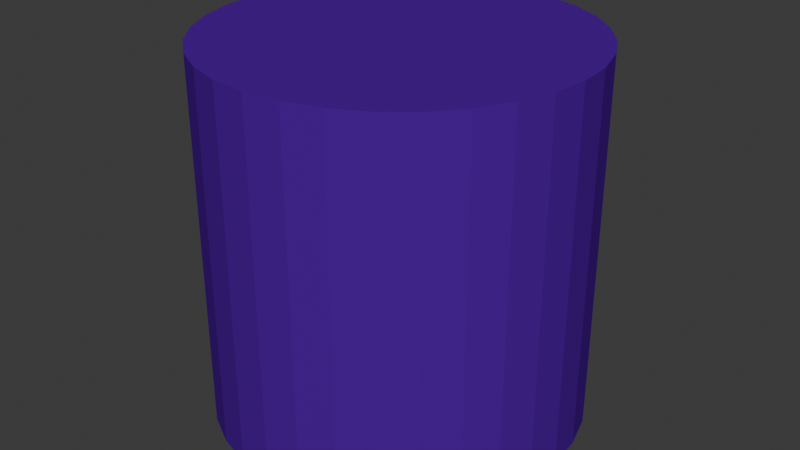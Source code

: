 # Source: pieza3Planeta5.blend  (saved by Blender 4.0.36; exported with 4.5.12 LTS)
import bpy
from mathutils import Matrix  # noqa: F401  (used for matrix-valued properties, if any)

bpy.ops.wm.read_factory_settings(use_empty=True)
scene = bpy.context.scene
scene.name = 'Scene'

# ---- collections
col_collection = bpy.data.collections.new('Collection'); scene.collection.children.link(col_collection)

# ---- materials (node trees are filled in below, after node groups)
mat_material = bpy.data.materials.new('Material')
mat_material.alpha_threshold = 0.0
mat_material.use_backface_culling = True
mat_material.use_transparent_shadow = False
mat_material.roughness = 0.5
mat_material.line_color = (0.0, 0.0, 0.0, 1.0)

# ---- material node trees
mat_material.use_nodes = True; mat_material.node_tree.nodes.clear()
_N = mat_material.node_tree.nodes; _L = mat_material.node_tree.links
n0 = _N.new('ShaderNodeOutputMaterial'); n0.name = 'Material Output'; n0.location = (300, 300)
n1 = _N.new('ShaderNodeBsdfPrincipled'); n1.name = 'Principled BSDF'; n1.location = (10, 300)
n1.inputs[0].default_value = (0.08024, 0.0, 0.3121, 1.0)
n1.inputs[2].default_value = 1.0
n1.inputs[3].default_value = 1.0
_L.new(n1.outputs[0], n0.inputs[0])
n0.is_active_output = True

# ---- world
world_world = bpy.data.worlds.new('World'); scene.world = world_world
world_world.use_nodes = True; world_world.node_tree.nodes.clear()
_N = world_world.node_tree.nodes; _L = world_world.node_tree.links
n0 = _N.new('ShaderNodeOutputWorld'); n0.name = 'World Output'; n0.location = (300, 300)
n1 = _N.new('ShaderNodeBackground'); n1.name = 'Background'; n1.location = (10, 300)
n1.inputs[0].default_value = (0.05088, 0.05088, 0.05088, 1.0)
_L.new(n1.outputs[0], n0.inputs[0])
n0.is_active_output = True
world_world.color = (0.05088, 0.05088, 0.05088)
world_world.use_sun_shadow = False
world_world.sun_shadow_jitter_overblur = 0.0

# ---- meshes
me_cylinder = bpy.data.meshes.new('Cylinder')
me_cylinder.from_pydata([(0.0, 1.0, -1.0), (0.0, 1.0, 1.0), (0.1951, 0.9808, -1.0), (0.1951, 0.9808, 1.0), (0.3827, 0.9239, -1.0), (0.3827, 0.9239, 1.0), (0.5556, 0.8315, -1.0), (0.5556, 0.8315, 1.0), (0.7071, 0.7071, -1.0), (0.7071, 0.7071, 1.0), (0.8315, 0.5556, -1.0), (0.8315, 0.5556, 1.0), (0.9239, 0.3827, -1.0), (0.9239, 0.3827, 1.0), (0.9808, 0.1951, -1.0), (0.9808, 0.1951, 1.0), (1.0, 0.0, -1.0), (1.0, 0.0, 1.0), (0.9808, -0.1951, -1.0), (0.9808, -0.1951, 1.0), (0.9239, -0.3827, -1.0), (0.9239, -0.3827, 1.0), (0.8315, -0.5556, -1.0), (0.8315, -0.5556, 1.0), (0.7071, -0.7071, -1.0), (0.7071, -0.7071, 1.0), (0.5556, -0.8315, -1.0), (0.5556, -0.8315, 1.0), (0.3827, -0.9239, -1.0), (0.3827, -0.9239, 1.0), (0.1951, -0.9808, -1.0), (0.1951, -0.9808, 1.0), (0.0, -1.0, -1.0), (0.0, -1.0, 1.0), (-0.1951, -0.9808, -1.0), (-0.1951, -0.9808, 1.0), (-0.3827, -0.9239, -1.0), (-0.3827, -0.9239, 1.0), (-0.5556, -0.8315, -1.0), (-0.5556, -0.8315, 1.0), (-0.7071, -0.7071, -1.0), (-0.7071, -0.7071, 1.0), (-0.8315, -0.5556, -1.0), (-0.8315, -0.5556, 1.0), (-0.9239, -0.3827, -1.0), (-0.9239, -0.3827, 1.0), (-0.9808, -0.1951, -1.0), (-0.9808, -0.1951, 1.0), (-1.0, 0.0, -1.0), (-1.0, 0.0, 1.0), (-0.9808, 0.1951, -1.0), (-0.9808, 0.1951, 1.0), (-0.9239, 0.3827, -1.0), (-0.9239, 0.3827, 1.0), (-0.8315, 0.5556, -1.0), (-0.8315, 0.5556, 1.0), (-0.7071, 0.7071, -1.0), (-0.7071, 0.7071, 1.0), (-0.5556, 0.8315, -1.0), (-0.5556, 0.8315, 1.0), (-0.3827, 0.9239, -1.0), (-0.3827, 0.9239, 1.0), (-0.1951, 0.9808, -1.0), (-0.1951, 0.9808, 1.0)], [], [(0, 1, 3, 2), (2, 3, 5, 4), (4, 5, 7, 6), (6, 7, 9, 8), (8, 9, 11, 10), (10, 11, 13, 12), (12, 13, 15, 14), (14, 15, 17, 16), (16, 17, 19, 18), (18, 19, 21, 20), (20, 21, 23, 22), (22, 23, 25, 24), (24, 25, 27, 26), (26, 27, 29, 28), (28, 29, 31, 30), (30, 31, 33, 32), (32, 33, 35, 34), (34, 35, 37, 36), (36, 37, 39, 38), (38, 39, 41, 40), (40, 41, 43, 42), (42, 43, 45, 44), (44, 45, 47, 46), (46, 47, 49, 48), (48, 49, 51, 50), (50, 51, 53, 52), (52, 53, 55, 54), (54, 55, 57, 56), (56, 57, 59, 58), (58, 59, 61, 60), (3, 1, 63, 61, 59, 57, 55, 53, 51, 49, 47, 45, 43, 41, 39, 37, 35, 33, 31, 29, 27, 25, 23, 21, 19, 17, 15, 13, 11, 9, 7, 5), (60, 61, 63, 62), (62, 63, 1, 0), (0, 2, 4, 6, 8, 10, 12, 14, 16, 18, 20, 22, 24, 26, 28, 30, 32, 34, 36, 38, 40, 42, 44, 46, 48, 50, 52, 54, 56, 58, 60, 62)])
_uv = me_cylinder.uv_layers.new(name='UVMap')
_uv.uv.foreach_set('vector', [1.0, 0.5, 1.0, 1.0, 0.9688, 1.0, 0.9688, 0.5, 0.9688, 0.5, 0.9688, 1.0, 0.9375, 1.0, 0.9375, 0.5, 0.9375, 0.5, 0.9375, 1.0, 0.9062, 1.0, 0.9062, 0.5, 0.9062, 0.5, 0.9062, 1.0, 0.875, 1.0, 0.875, 0.5, 0.875, 0.5, 0.875, 1.0, 0.8438, 1.0, 0.8438, 0.5, 0.8438, 0.5, 0.8438, 1.0, 0.8125, 1.0, 0.8125, 0.5, 0.8125, 0.5, 0.8125, 1.0, 0.7812, 1.0, 0.7812, 0.5, 0.7812, 0.5, 0.7812, 1.0, 0.75, 1.0, 0.75, 0.5, 0.75, 0.5, 0.75, 1.0, 0.7188, 1.0, 0.7188, 0.5, 0.7188, 0.5, 0.7188, 1.0, 0.6875, 1.0, 0.6875, 0.5, 0.6875, 0.5, 0.6875, 1.0, 0.6562, 1.0, 0.6562, 0.5, 0.6562, 0.5, 0.6562, 1.0, 0.625, 1.0, 0.625, 0.5, 0.625, 0.5, 0.625, 1.0, 0.5938, 1.0, 0.5938, 0.5, 0.5938, 0.5, 0.5938, 1.0, 0.5625, 1.0, 0.5625, 0.5, 0.5625, 0.5, 0.5625, 1.0, 0.5312, 1.0, 0.5312, 0.5, 0.5312, 0.5, 0.5312, 1.0, 0.5, 1.0, 0.5, 0.5, 0.5, 0.5, 0.5, 1.0, 0.4688, 1.0, 0.4688, 0.5, 0.4688, 0.5, 0.4688, 1.0, 0.4375, 1.0, 0.4375, 0.5, 0.4375, 0.5, 0.4375, 1.0, 0.4062, 1.0, 0.4062, 0.5, 0.4062, 0.5, 0.4062, 1.0, 0.375, 1.0, 0.375, 0.5, 0.375, 0.5, 0.375, 1.0, 0.3438, 1.0, 0.3438, 0.5, 0.3438, 0.5, 0.3438, 1.0, 0.3125, 1.0, 0.3125, 0.5, 0.3125, 0.5, 0.3125, 1.0, 0.2812, 1.0, 0.2812, 0.5, 0.2812, 0.5, 0.2812, 1.0, 0.25, 1.0, 0.25, 0.5, 0.25, 0.5, 0.25, 1.0, 0.2188, 1.0, 0.2188, 0.5, 0.2188, 0.5, 0.2188, 1.0, 0.1875, 1.0, 0.1875, 0.5, 0.1875, 0.5, 0.1875, 1.0, 0.1562, 1.0, 0.1562, 0.5, 0.1562, 0.5, 0.1562, 1.0, 0.125, 1.0, 0.125, 0.5, 0.125, 0.5, 0.125, 1.0, 0.09375, 1.0, 0.09375, 0.5, 0.09375, 0.5, 0.09375, 1.0, 0.0625, 1.0, 0.0625, 0.5, 0.2968, 0.4854, 0.25, 0.49, 0.2032, 0.4854, 0.1582, 0.4717, 0.1167, 0.4496, 0.08029, 0.4197, 0.05045, 0.3833, 0.02827, 0.3418, 0.01461, 0.2968, 0.01, 0.25, 0.01461, 0.2032, 0.02827, 0.1582, 0.05045, 0.1167, 0.08029, 0.08029, 0.1167, 0.05045, 0.1582, 0.02827, 0.2032, 0.01461, 0.25, 0.01, 0.2968, 0.01461, 0.3418, 0.02827, 0.3833, 0.05045, 0.4197, 0.08029, 0.4496, 0.1167, 0.4717, 0.1582, 0.4854, 0.2032, 0.49, 0.25, 0.4854, 0.2968, 0.4717, 0.3418, 0.4496, 0.3833, 0.4197, 0.4197, 0.3833, 0.4496, 0.3418, 0.4717, 0.0625, 0.5, 0.0625, 1.0, 0.03125, 1.0, 0.03125, 0.5, 0.03125, 0.5, 0.03125, 1.0, 0.0, 1.0, 0.0, 0.5, 0.75, 0.49, 0.7968, 0.4854, 0.8418, 0.4717, 0.8833, 0.4496, 0.9197, 0.4197, 0.9496, 0.3833, 0.9717, 0.3418, 0.9854, 0.2968, 0.99, 0.25, 0.9854, 0.2032, 0.9717, 0.1582, 0.9496, 0.1167, 0.9197, 0.08029, 0.8833, 0.05045, 0.8418, 0.02827, 0.7968, 0.01461, 0.75, 0.01, 0.7032, 0.01461, 0.6582, 0.02827, 0.6167, 0.05045, 0.5803, 0.08029, 0.5504, 0.1167, 0.5283, 0.1582, 0.5146, 0.2032, 0.51, 0.25, 0.5146, 0.2968, 0.5283, 0.3418, 0.5504, 0.3833, 0.5803, 0.4197, 0.6167, 0.4496, 0.6582, 0.4717, 0.7032, 0.4854])
me_cylinder.materials.append(mat_material)
me_cylinder.update()

# ---- objects
ob_cylinder = bpy.data.objects.new('Cylinder', me_cylinder)

# ---- transforms, parenting, visibility, modifiers, constraints
ob_cylinder.location = (0.0, 0.0, 0.0)

# ---- collection membership
col_collection.objects.link(ob_cylinder)

# ---- scene / render settings (as saved in the file)
scene.frame_start = 1; scene.frame_end = 250; scene.frame_set(1)
scene.render.engine = 'BLENDER_EEVEE_NEXT'
scene.cycles.sampling_pattern = 'TABULATED_SOBOL'
bpy.context.view_layer.update()

# ---- added for rendering (the .blend has no active camera and no usable light): camera, sun
cam_auto = bpy.data.cameras.new('AutoCamera')
cam_auto.lens = 50.0
cam_auto.sensor_width = 36.0
cam_auto.clip_end = 1000.0
ob_auto_camera = bpy.data.objects.new('AutoCamera', cam_auto)
scene.collection.objects.link(ob_auto_camera)
ob_auto_camera.location = (3.20507, -3.84609, 2.56406)
ob_auto_camera.rotation_euler = (1.09748, -7.21219e-08, 0.694738)
scene.camera = ob_auto_camera
light_auto_sun = bpy.data.lights.new('AutoSun', 'SUN')
light_auto_sun.energy = 3.0
light_auto_sun.angle = 0.0523599
ob_auto_sun = bpy.data.objects.new('AutoSun', light_auto_sun)
scene.collection.objects.link(ob_auto_sun)
ob_auto_sun.rotation_euler = (0.872665, 0.174533, 0.523599)
bpy.context.view_layer.update()
